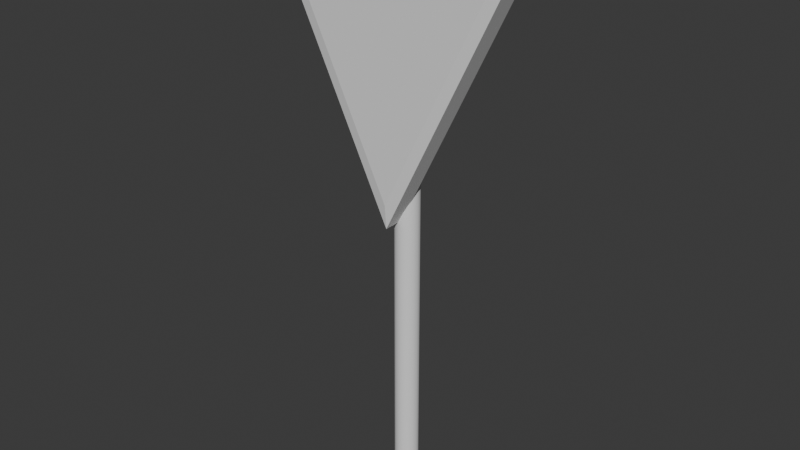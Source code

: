# Source: DriekhoekBordModel.blend  (saved by Blender 4.2.66; exported with 4.5.12 LTS)
import bpy
from mathutils import Matrix  # noqa: F401  (used for matrix-valued properties, if any)

bpy.ops.wm.read_factory_settings(use_empty=True)
scene = bpy.context.scene
scene.name = 'Scene'

# ---- collections
col_collection = bpy.data.collections.new('Collection'); scene.collection.children.link(col_collection)

# ---- node groups
ng_smooth_by_angle = bpy.data.node_groups.new('Smooth by Angle', 'GeometryNodeTree')
_s = ng_smooth_by_angle.interface.new_socket(name='Mesh', in_out='OUTPUT', socket_type='NodeSocketGeometry')
_s = ng_smooth_by_angle.interface.new_socket(name='Mesh', in_out='INPUT', socket_type='NodeSocketGeometry')
_s = ng_smooth_by_angle.interface.new_socket(name='Angle', in_out='INPUT', socket_type='NodeSocketFloat')
_s.subtype = 'ANGLE'
_s.default_value = 0.5236
_s.min_value = 0.0
_s.max_value = 3.142
_s.description = 'Maximum face angle for smooth edges'
_s = ng_smooth_by_angle.interface.new_socket(name='Ignore Sharpness', in_out='INPUT', socket_type='NodeSocketBool')
_s.force_non_field = True
ng_smooth_by_angle.description = 'Set the sharpness of mesh edges based on the angle between the neighboring faces'
ng_smooth_by_angle.is_modifier = True
_N = ng_smooth_by_angle.nodes; _L = ng_smooth_by_angle.links
n0 = _N.new('GeometryNodeSetShadeSmooth'); n0.name = 'Set Shade Smooth'; n0.location = (120, -80)
n0.domain = 'EDGE'
n1 = _N.new('GeometryNodeSetShadeSmooth'); n1.name = 'Set Shade Smooth.001'; n1.location = (300, -80)
n2 = _N.new('NodeGroupOutput'); n2.name = 'Group Output'; n2.location = (480, -80)
n3 = _N.new('GeometryNodeInputMeshEdgeAngle'); n3.name = 'Edge Angle'; n3.location = (-440, -240)
n4 = _N.new('NodeGroupInput'); n4.name = 'Group Input'; n4.location = (-80, -80)
n5 = _N.new('GeometryNodeInputEdgeSmooth'); n5.name = 'Is Edge Smooth'; n5.location = (-260, -120)
n6 = _N.new('GeometryNodeInputShadeSmooth'); n6.name = 'Is Shade Smooth'; n6.location = (-440, -397)
n7 = _N.new('FunctionNodeCompare'); n7.name = 'Compare'; n7.location = (-260, -260)
n7.operation = 'LESS_EQUAL'
n7.inputs[6].default_value = (0.0, 0.0, 0.0, 0.0)
n7.inputs[7].default_value = (0.0, 0.0, 0.0, 0.0)
n8 = _N.new('FunctionNodeBooleanMath'); n8.name = 'Boolean Math.001'; n8.location = (-80, -260)
n9 = _N.new('NodeGroupInput'); n9.name = 'Group Input.001'; n9.location = (-440, -329)
n10 = _N.new('NodeGroupInput'); n10.name = 'Group Input.002'; n10.location = (-259, -189)
n11 = _N.new('FunctionNodeBooleanMath'); n11.name = 'Boolean Math'; n11.location = (-80, -149)
n11.operation = 'OR'
n12 = _N.new('FunctionNodeBooleanMath'); n12.name = 'Boolean Math.002'; n12.location = (-260, -380)
n12.operation = 'OR'
n13 = _N.new('NodeGroupInput'); n13.name = 'Group Input.003'; n13.location = (-440, -460)
_L.new(n3.outputs[0], n7.inputs[0])
_L.new(n1.outputs[0], n2.inputs[0])
_L.new(n9.outputs[1], n7.inputs[1])
_L.new(n7.outputs[0], n8.inputs[0])
_L.new(n4.outputs[0], n0.inputs[0])
_L.new(n0.outputs[0], n1.inputs[0])
_L.new(n8.outputs[0], n0.inputs[2])
_L.new(n10.outputs[2], n11.inputs[1])
_L.new(n5.outputs[0], n11.inputs[0])
_L.new(n11.outputs[0], n0.inputs[1])
_L.new(n13.outputs[2], n12.inputs[1])
_L.new(n6.outputs[0], n12.inputs[0])
_L.new(n12.outputs[0], n8.inputs[1])
n2.is_active_output = True

# ---- world
world_world = bpy.data.worlds.new('World'); scene.world = world_world
world_world.use_nodes = True; world_world.node_tree.nodes.clear()
_N = world_world.node_tree.nodes; _L = world_world.node_tree.links
n0 = _N.new('ShaderNodeOutputWorld'); n0.name = 'World Output'; n0.location = (300, 300)
n1 = _N.new('ShaderNodeBackground'); n1.name = 'Background'; n1.location = (10, 300)
n1.inputs[0].default_value = (0.05088, 0.05088, 0.05088, 1.0)
_L.new(n1.outputs[0], n0.inputs[0])
n0.is_active_output = True
world_world.color = (0.05088, 0.05088, 0.05088)
world_world.sun_shadow_jitter_overblur = 0.0

# ---- meshes
me_cylinder = bpy.data.meshes.new('Cylinder')
me_cylinder.from_pydata([(0.0, 1.0, -1.0), (0.0, 1.0, 1.0), (0.3827, 0.9239, -1.0), (0.3827, 0.9239, 1.0), (0.7071, 0.7071, -1.0), (0.7071, 0.7071, 1.0), (0.9239, 0.3827, -1.0), (0.9239, 0.3827, 1.0), (1.0, 0.0, -1.0), (1.0, 0.0, 1.0), (0.9239, -0.3827, -1.0), (0.9239, -0.3827, 1.0), (0.7071, -0.7071, -1.0), (0.7071, -0.7071, 1.0), (0.3827, -0.9239, -1.0), (0.3827, -0.9239, 1.0), (0.0, -1.0, -1.0), (0.0, -1.0, 1.0), (-0.3827, -0.9239, -1.0), (-0.3827, -0.9239, 1.0), (-0.7071, -0.7071, -1.0), (-0.7071, -0.7071, 1.0), (-0.9239, -0.3827, -1.0), (-0.9239, -0.3827, 1.0), (-1.0, 0.0, -1.0), (-1.0, 0.0, 1.0), (-0.9239, 0.3827, -1.0), (-0.9239, 0.3827, 1.0), (-0.7071, 0.7071, -1.0), (-0.7071, 0.7071, 1.0), (-0.3827, 0.9239, -1.0), (-0.3827, 0.9239, 1.0)], [], [(0, 1, 3, 2), (2, 3, 5, 4), (4, 5, 7, 6), (6, 7, 9, 8), (8, 9, 11, 10), (10, 11, 13, 12), (12, 13, 15, 14), (14, 15, 17, 16), (16, 17, 19, 18), (18, 19, 21, 20), (20, 21, 23, 22), (22, 23, 25, 24), (24, 25, 27, 26), (26, 27, 29, 28), (3, 1, 31, 29, 27, 25, 23, 21, 19, 17, 15, 13, 11, 9, 7, 5), (28, 29, 31, 30), (30, 31, 1, 0), (0, 2, 4, 6, 8, 10, 12, 14, 16, 18, 20, 22, 24, 26, 28, 30)])
me_cylinder.polygons.foreach_set('use_smooth', [True] * 18)
_uv = me_cylinder.uv_layers.new(name='UVMap')
_uv.uv.foreach_set('vector', [1.0, 0.5, 1.0, 1.0, 0.9375, 1.0, 0.9375, 0.5, 0.9375, 0.5, 0.9375, 1.0, 0.875, 1.0, 0.875, 0.5, 0.875, 0.5, 0.875, 1.0, 0.8125, 1.0, 0.8125, 0.5, 0.8125, 0.5, 0.8125, 1.0, 0.75, 1.0, 0.75, 0.5, 0.75, 0.5, 0.75, 1.0, 0.6875, 1.0, 0.6875, 0.5, 0.6875, 0.5, 0.6875, 1.0, 0.625, 1.0, 0.625, 0.5, 0.625, 0.5, 0.625, 1.0, 0.5625, 1.0, 0.5625, 0.5, 0.5625, 0.5, 0.5625, 1.0, 0.5, 1.0, 0.5, 0.5, 0.5, 0.5, 0.5, 1.0, 0.4375, 1.0, 0.4375, 0.5, 0.4375, 0.5, 0.4375, 1.0, 0.375, 1.0, 0.375, 0.5, 0.375, 0.5, 0.375, 1.0, 0.3125, 1.0, 0.3125, 0.5, 0.3125, 0.5, 0.3125, 1.0, 0.25, 1.0, 0.25, 0.5, 0.25, 0.5, 0.25, 1.0, 0.1875, 1.0, 0.1875, 0.5, 0.1875, 0.5, 0.1875, 1.0, 0.125, 1.0, 0.125, 0.5, 0.3418, 0.4717, 0.25, 0.49, 0.1582, 0.4717, 0.08029, 0.4197, 0.02827, 0.3418, 0.01, 0.25, 0.02827, 0.1582, 0.08029, 0.08029, 0.1582, 0.02827, 0.25, 0.01, 0.3418, 0.02827, 0.4197, 0.08029, 0.4717, 0.1582, 0.49, 0.25, 0.4717, 0.3418, 0.4197, 0.4197, 0.125, 0.5, 0.125, 1.0, 0.0625, 1.0, 0.0625, 0.5, 0.0625, 0.5, 0.0625, 1.0, 0.0, 1.0, 0.0, 0.5, 0.75, 0.49, 0.8418, 0.4717, 0.9197, 0.4197, 0.9717, 0.3418, 0.99, 0.25, 0.9717, 0.1582, 0.9197, 0.08029, 0.8418, 0.02827, 0.75, 0.01, 0.6582, 0.02827, 0.5803, 0.08029, 0.5283, 0.1582, 0.51, 0.25, 0.5283, 0.3418, 0.5803, 0.4197, 0.6582, 0.4717])
me_cylinder.update()
me_cube_005 = bpy.data.meshes.new('Cube.005')
me_cube_005.from_pydata([(0.0, -1.181, -0.5843), (-0.7039, -1.181, 0.8236), (0.0, 1.181, -0.5843), (-0.7039, 1.181, 0.8236), (0.7039, -1.181, 0.8236), (0.7039, 1.181, 0.8236), (0.0, -1.181, -0.826), (-0.8789, -1.181, 0.9317), (-0.8789, 1.181, 0.9317), (0.0, 1.181, -0.826), (0.8789, 1.181, 0.9317), (0.8789, -1.181, 0.9317)], [], [(0, 1, 7, 6), (3, 2, 9, 8), (5, 3, 8, 10), (2, 5, 10, 9), (1, 4, 11, 7), (4, 0, 6, 11)])
_uv = me_cube_005.uv_layers.new(name='UVMap')
_uv.uv.foreach_set('vector', [0.4448, 0.7849, 0.5938, 0.9339, 0.6052, 0.9581, 0.4192, 0.7721, 0.5938, 0.2849, 0.4448, 0.2849, 0.4192, 0.2721, 0.6052, 0.2721, 0.5938, 0.4339, 0.5938, 0.2849, 0.6052, 0.2721, 0.6052, 0.4581, 0.4448, 0.2849, 0.5938, 0.4339, 0.6052, 0.4581, 0.4192, 0.2721, 0.5938, 0.9339, 0.5938, 0.7849, 0.6052, 0.7721, 0.6052, 0.9581, 0.5938, 0.7849, 0.4448, 0.7849, 0.4192, 0.7721, 0.6052, 0.7721])
me_cube_005.update()
me_cube_001 = bpy.data.meshes.new('Cube.001')
me_cube_001.from_pydata([(0.0, -1.181, -0.5843), (-0.7039, -1.181, 0.8236), (0.0, 1.181, -0.5843), (-0.7039, 1.181, 0.8236), (0.7039, -1.181, 0.8236), (0.7039, 1.181, 0.8236), (0.0, -1.0, -1.0), (-1.0, -1.0, 1.0), (-1.0, 1.0, 1.0), (0.0, 1.0, -1.0), (1.0, 1.0, 1.0), (1.0, -1.0, 1.0), (0.0, -1.181, -0.826), (-0.8789, -1.181, 0.9317), (-0.8789, 1.181, 0.9317), (0.0, 1.181, -0.826), (0.8789, 1.181, 0.9317), (0.8789, -1.181, 0.9317)], [], [(6, 7, 8, 9), (2, 3, 5), (9, 10, 11, 6), (0, 4, 1), (10, 8, 7, 11), (12, 13, 7, 6), (14, 15, 9, 8), (16, 14, 8, 10), (15, 16, 10, 9), (13, 17, 11, 7), (17, 12, 6, 11)])
_uv = me_cube_001.uv_layers.new(name='UVMap')
_uv.uv.foreach_set('vector', [0.375, 0.0, 0.625, 0.0, 0.625, 0.25, 0.375, 0.25, 0.4448, 0.2849, 0.5938, 0.2849, 0.5938, 0.4339, 0.375, 0.5, 0.625, 0.5, 0.625, 0.75, 0.375, 0.75, 0.4448, 0.7849, 0.5938, 0.7849, 0.5938, 0.9339, 0.625, 0.5, 0.875, 0.5, 0.875, 0.75, 0.625, 0.75, 0.4192, 0.7721, 0.6052, 0.9581, 0.625, 1.0, 0.375, 0.75, 0.6052, 0.2721, 0.4192, 0.2721, 0.375, 0.25, 0.625, 0.25, 0.6052, 0.4581, 0.6052, 0.2721, 0.625, 0.25, 0.625, 0.5, 0.4192, 0.2721, 0.6052, 0.4581, 0.625, 0.5, 0.375, 0.25, 0.6052, 0.9581, 0.6052, 0.7721, 0.625, 0.75, 0.625, 1.0, 0.6052, 0.7721, 0.4192, 0.7721, 0.375, 0.75, 0.625, 0.75])
me_cube_001.update()

# ---- objects
ob_cylinder = bpy.data.objects.new('Cylinder', me_cylinder)
ob_cube_005 = bpy.data.objects.new('Cube.005', me_cube_005)
ob_cube_004 = bpy.data.objects.new('Cube.004', me_cube_001)

# ---- transforms, parenting, visibility, modifiers, constraints
ob_cylinder.location = (0.0001089, -0.0004195, 0.6511)
ob_cylinder.scale = (0.04343, 0.04343, 0.7904)
_m = ob_cylinder.modifiers.new('Smooth by Angle', 'NODES')
_m.node_group = ng_smooth_by_angle
_m.use_pin_to_last = True
_m.show_group_selector = False
ob_cube_005.location = (-0.004645, -0.06117, 1.361)
ob_cube_005.scale = (0.4857, 0.03958, 0.4918)
ob_cube_004.location = (-0.004645, -0.06117, 1.361)
ob_cube_004.scale = (0.4857, 0.03958, 0.4918)

# ---- collection membership
col_collection.objects.link(ob_cylinder)
col_collection.objects.link(ob_cube_005)
col_collection.objects.link(ob_cube_004)

# ---- scene / render settings (as saved in the file)
scene.frame_start = 1; scene.frame_end = 250; scene.frame_set(1)
scene.render.engine = 'BLENDER_EEVEE_NEXT'
bpy.context.view_layer.update()

# ---- added for rendering (the .blend has no active camera and no usable light): camera, sun
cam_auto = bpy.data.cameras.new('AutoCamera')
cam_auto.lens = 50.0
cam_auto.sensor_width = 36.0
cam_auto.clip_end = 1000.0
ob_auto_camera = bpy.data.objects.new('AutoCamera', cam_auto)
scene.collection.objects.link(ob_auto_camera)
ob_auto_camera.location = (2.05068, -2.49884, 2.50096)
ob_auto_camera.rotation_euler = (1.09748, -7.21219e-08, 0.694738)
scene.camera = ob_auto_camera
light_auto_sun = bpy.data.lights.new('AutoSun', 'SUN')
light_auto_sun.energy = 3.0
light_auto_sun.angle = 0.0523599
ob_auto_sun = bpy.data.objects.new('AutoSun', light_auto_sun)
scene.collection.objects.link(ob_auto_sun)
ob_auto_sun.rotation_euler = (0.872665, 0.174533, 0.523599)
bpy.context.view_layer.update()
